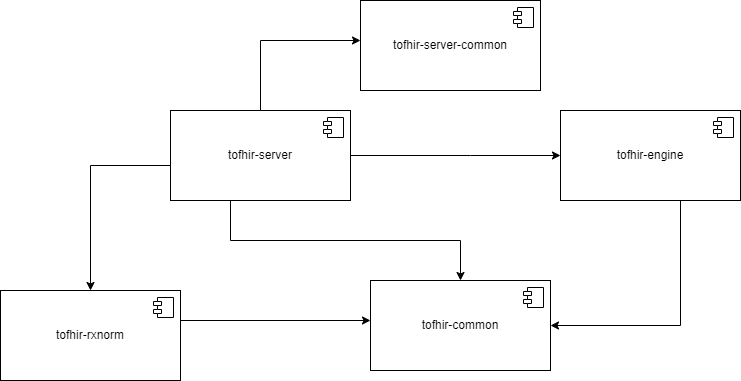

The diagram above was exported from draw.io. Its source (the exported page's mxGraphModel, read from the mxfile embedded in the PNG):
<mxGraphModel dx="1877" dy="530" grid="1" gridSize="10" guides="1" tooltips="1" connect="1" arrows="1" fold="1" page="1" pageScale="1" pageWidth="827" pageHeight="1169" math="0" shadow="0">
  <root>
    <mxCell id="0" />
    <mxCell id="1" parent="0" />
    <mxCell id="xln06r9E3Z1sSHuDi3Rp-1" value="tofhir-engine" style="html=1;dropTarget=0;whiteSpace=wrap;" parent="1" vertex="1">
      <mxGeometry x="510" y="360" width="180" height="90" as="geometry" />
    </mxCell>
    <mxCell id="xln06r9E3Z1sSHuDi3Rp-2" value="" style="shape=module;jettyWidth=8;jettyHeight=4;" parent="xln06r9E3Z1sSHuDi3Rp-1" vertex="1">
      <mxGeometry x="1" width="20" height="20" relative="1" as="geometry">
        <mxPoint x="-27" y="7" as="offset" />
      </mxGeometry>
    </mxCell>
    <mxCell id="xln06r9E3Z1sSHuDi3Rp-3" value="tofhir-common" style="html=1;dropTarget=0;whiteSpace=wrap;" parent="1" vertex="1">
      <mxGeometry x="320" y="530" width="180" height="90" as="geometry" />
    </mxCell>
    <mxCell id="xln06r9E3Z1sSHuDi3Rp-4" value="" style="shape=module;jettyWidth=8;jettyHeight=4;" parent="xln06r9E3Z1sSHuDi3Rp-3" vertex="1">
      <mxGeometry x="1" width="20" height="20" relative="1" as="geometry">
        <mxPoint x="-27" y="7" as="offset" />
      </mxGeometry>
    </mxCell>
    <mxCell id="xln06r9E3Z1sSHuDi3Rp-7" value="tofhir-rxnorm" style="html=1;dropTarget=0;whiteSpace=wrap;" parent="1" vertex="1">
      <mxGeometry x="-50" y="540" width="180" height="90" as="geometry" />
    </mxCell>
    <mxCell id="xln06r9E3Z1sSHuDi3Rp-8" value="" style="shape=module;jettyWidth=8;jettyHeight=4;" parent="xln06r9E3Z1sSHuDi3Rp-7" vertex="1">
      <mxGeometry x="1" width="20" height="20" relative="1" as="geometry">
        <mxPoint x="-27" y="7" as="offset" />
      </mxGeometry>
    </mxCell>
    <mxCell id="xln06r9E3Z1sSHuDi3Rp-30" style="edgeStyle=orthogonalEdgeStyle;rounded=0;orthogonalLoop=1;jettySize=auto;html=1;entryX=0.5;entryY=0;entryDx=0;entryDy=0;" parent="1" source="xln06r9E3Z1sSHuDi3Rp-9" target="xln06r9E3Z1sSHuDi3Rp-3" edge="1">
      <mxGeometry relative="1" as="geometry">
        <Array as="points">
          <mxPoint x="180" y="490" />
          <mxPoint x="410" y="490" />
        </Array>
      </mxGeometry>
    </mxCell>
    <mxCell id="xln06r9E3Z1sSHuDi3Rp-33" value="" style="edgeStyle=orthogonalEdgeStyle;rounded=0;orthogonalLoop=1;jettySize=auto;html=1;" parent="1" source="xln06r9E3Z1sSHuDi3Rp-9" target="xln06r9E3Z1sSHuDi3Rp-11" edge="1">
      <mxGeometry relative="1" as="geometry">
        <Array as="points">
          <mxPoint x="210" y="290" />
        </Array>
      </mxGeometry>
    </mxCell>
    <mxCell id="xln06r9E3Z1sSHuDi3Rp-39" style="edgeStyle=orthogonalEdgeStyle;rounded=0;orthogonalLoop=1;jettySize=auto;html=1;" parent="1" source="xln06r9E3Z1sSHuDi3Rp-9" target="xln06r9E3Z1sSHuDi3Rp-7" edge="1">
      <mxGeometry relative="1" as="geometry">
        <Array as="points">
          <mxPoint x="40" y="415" />
        </Array>
      </mxGeometry>
    </mxCell>
    <mxCell id="xln06r9E3Z1sSHuDi3Rp-9" value="tofhir-server" style="html=1;dropTarget=0;whiteSpace=wrap;" parent="1" vertex="1">
      <mxGeometry x="120" y="360" width="180" height="90" as="geometry" />
    </mxCell>
    <mxCell id="xln06r9E3Z1sSHuDi3Rp-10" value="" style="shape=module;jettyWidth=8;jettyHeight=4;" parent="xln06r9E3Z1sSHuDi3Rp-9" vertex="1">
      <mxGeometry x="1" width="20" height="20" relative="1" as="geometry">
        <mxPoint x="-27" y="7" as="offset" />
      </mxGeometry>
    </mxCell>
    <mxCell id="xln06r9E3Z1sSHuDi3Rp-11" value="tofhir-server-common" style="html=1;dropTarget=0;whiteSpace=wrap;" parent="1" vertex="1">
      <mxGeometry x="310" y="250" width="180" height="90" as="geometry" />
    </mxCell>
    <mxCell id="xln06r9E3Z1sSHuDi3Rp-12" value="" style="shape=module;jettyWidth=8;jettyHeight=4;" parent="xln06r9E3Z1sSHuDi3Rp-11" vertex="1">
      <mxGeometry x="1" width="20" height="20" relative="1" as="geometry">
        <mxPoint x="-27" y="7" as="offset" />
      </mxGeometry>
    </mxCell>
    <mxCell id="RYfWVCAOFCZzg4vbeQMW-2" style="edgeStyle=orthogonalEdgeStyle;rounded=0;orthogonalLoop=1;jettySize=auto;html=1;entryX=1;entryY=0.5;entryDx=0;entryDy=0;exitX=0.5;exitY=1;exitDx=0;exitDy=0;" edge="1" parent="1" target="xln06r9E3Z1sSHuDi3Rp-3">
      <mxGeometry relative="1" as="geometry">
        <Array as="points">
          <mxPoint x="630" y="575" />
        </Array>
        <mxPoint x="630" y="450" as="sourcePoint" />
        <mxPoint x="530" y="575" as="targetPoint" />
      </mxGeometry>
    </mxCell>
    <mxCell id="RYfWVCAOFCZzg4vbeQMW-3" style="edgeStyle=orthogonalEdgeStyle;rounded=0;orthogonalLoop=1;jettySize=auto;html=1;entryX=0;entryY=0.5;entryDx=0;entryDy=0;exitX=1;exitY=0.5;exitDx=0;exitDy=0;" edge="1" parent="1" source="xln06r9E3Z1sSHuDi3Rp-9" target="xln06r9E3Z1sSHuDi3Rp-1">
      <mxGeometry relative="1" as="geometry">
        <Array as="points">
          <mxPoint x="420" y="405" />
          <mxPoint x="420" y="405" />
        </Array>
        <mxPoint x="430" y="405" as="sourcePoint" />
        <mxPoint x="320" y="640" as="targetPoint" />
      </mxGeometry>
    </mxCell>
    <mxCell id="RYfWVCAOFCZzg4vbeQMW-6" style="edgeStyle=orthogonalEdgeStyle;rounded=0;orthogonalLoop=1;jettySize=auto;html=1;exitX=1;exitY=0.5;exitDx=0;exitDy=0;entryX=0;entryY=0.5;entryDx=0;entryDy=0;" edge="1" parent="1">
      <mxGeometry relative="1" as="geometry">
        <Array as="points">
          <mxPoint x="130" y="570" />
        </Array>
        <mxPoint x="130" y="580" as="sourcePoint" />
        <mxPoint x="320" y="570" as="targetPoint" />
      </mxGeometry>
    </mxCell>
  </root>
</mxGraphModel>